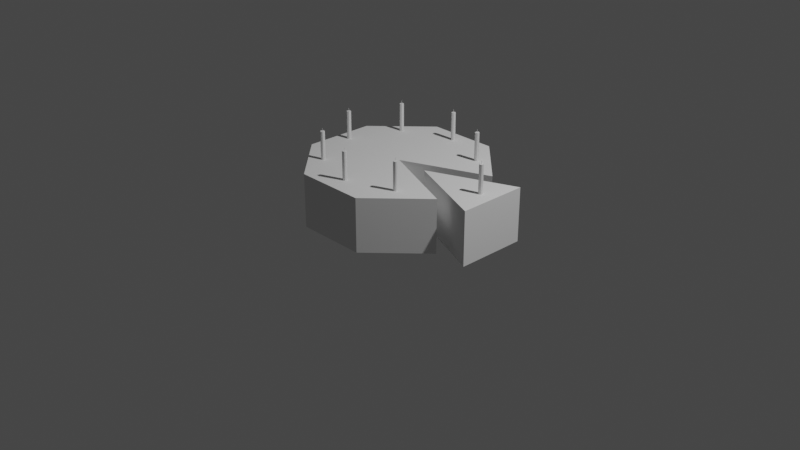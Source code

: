 # Source: Birthday_Cake.blend  (saved by Blender 2.81.16; exported with 4.5.12 LTS)
import bpy
from mathutils import Matrix  # noqa: F401  (used for matrix-valued properties, if any)

bpy.ops.wm.read_factory_settings(use_empty=True)
scene = bpy.context.scene
scene.name = 'Scene'

# ---- collections
col_collection = bpy.data.collections.new('Collection'); scene.collection.children.link(col_collection)
col_cake_full = bpy.data.collections.new('Cake full'); col_collection.children.link(col_cake_full)
col_candles = bpy.data.collections.new('Candles'); col_cake_full.children.link(col_candles)

# ---- world
world_world = bpy.data.worlds.new('World'); scene.world = world_world
world_world.use_nodes = True; world_world.node_tree.nodes.clear()
_N = world_world.node_tree.nodes; _L = world_world.node_tree.links
n0 = _N.new('ShaderNodeOutputWorld'); n0.name = 'World Output'; n0.location = (300, 300)
n1 = _N.new('ShaderNodeBackground'); n1.name = 'Background'; n1.location = (10, 300)
n1.inputs[0].default_value = (0.05088, 0.05088, 0.05088, 1.0)
_L.new(n1.outputs[0], n0.inputs[0])
n0.is_active_output = True
world_world.color = (0.05088, 0.05088, 0.05088)
world_world.use_sun_shadow = False
world_world.sun_shadow_jitter_overblur = 0.0

# ---- cameras
cam_camera = bpy.data.cameras.new('Camera')
cam_camera.clip_end = 100.0
cam_camera.ortho_scale = 7.314

# ---- lights
light_light = bpy.data.lights.new('Light', 'POINT')
light_light.transmission_factor = 0.0
light_light.energy = 1000.0
light_light.shadow_soft_size = 0.1
light_light.shadow_maximum_resolution = 0.006
light_light.use_absolute_resolution = True

# ---- meshes
me_cylinder_001 = bpy.data.meshes.new('Cylinder.001')
me_cylinder_001.from_pydata([(1.254, 0.3738, 0.08226), (1.254, 0.3738, 0.6478), (1.254, -0.3732, 0.08226), (1.254, -0.3732, 0.6478), (0.3519, 2.757e-07, 0.6462), (0.3519, 2.906e-07, 0.08312)], [], [(0, 1, 3, 2), (3, 1, 4), (0, 2, 5), (1, 0, 5, 4), (2, 3, 4, 5)])
_uv = me_cylinder_001.uv_layers.new(name='UVMap')
_uv.uv.foreach_set('vector', [0.3747, 0.3172, 0.5585, 0.4402, 0.396, 0.683, 0.2122, 0.56, 0.396, 0.683, 0.5585, 0.4402, 0.7703, 0.7578, 0.3747, 0.3172, 0.2122, 0.56, 0.000321, 0.2424, 0.5585, 0.4402, 0.3747, 0.3172, 0.5873, 8.776e-05, 0.7703, 0.1226, 0.2122, 0.56, 0.396, 0.683, 0.1831, 0.9999, 8.776e-05, 0.8774])
me_cylinder_001.use_remesh_fix_poles = True
me_cylinder_001.use_remesh_preserve_attributes = False
me_cylinder_001.use_mirror_vertex_groups = False
me_cylinder_001.update()
me_cylinder = bpy.data.meshes.new('Cylinder')
me_cylinder.from_pydata([(0.3732, 0.9019, 0.08226), (0.3732, 0.9019, 0.6478), (0.9017, 0.3738, 0.08226), (0.9017, 0.3738, 0.6478), (0.9019, -0.3732, 0.08226), (0.9019, -0.3732, 0.6478), (0.3738, -0.9017, 0.08226), (0.3738, -0.9017, 0.6478), (-0.3732, -0.9019, 0.08226), (-0.3732, -0.9019, 0.6478), (-0.9017, -0.3738, 0.08226), (-0.9017, -0.3738, 0.6478), (-0.9019, 0.3733, 0.08226), (-0.9019, 0.3733, 0.6478), (-0.3738, 0.9017, 0.08226), (-0.3738, 0.9017, 0.6478), (1.304e-07, 2.757e-07, 0.6462), (1.006e-07, 2.906e-07, 0.08312)], [], [(0, 1, 3, 2), (4, 5, 7, 6), (6, 7, 9, 8), (8, 9, 11, 10), (10, 11, 13, 12), (12, 13, 15, 14), (14, 15, 1, 0), (3, 1, 16), (1, 15, 16), (9, 7, 16), (15, 13, 16), (11, 9, 16), (13, 11, 16), (7, 5, 16), (14, 0, 17), (4, 6, 17), (10, 12, 17), (12, 14, 17), (0, 2, 17), (6, 8, 17), (8, 10, 17), (17, 2, 3, 16), (4, 17, 16, 5)])
_uv = me_cylinder.uv_layers.new(name='UVMap')
_uv.uv.foreach_set('vector', [0.8062, 0.234, 0.8062, 0.3073, 0.7093, 0.3073, 0.7093, 0.234, 0.4561, 0.234, 0.4561, 0.3073, 0.3592, 0.3073, 0.3592, 0.234, 0.3592, 0.234, 0.3592, 0.3073, 0.2623, 0.3073, 0.2623, 0.234, 0.2623, 0.234, 0.2623, 0.3073, 0.1655, 0.3073, 0.1655, 0.234, 0.1655, 0.234, 0.1655, 0.3073, 0.06858, 0.3073, 0.06858, 0.234, 0.9999, 0.234, 0.9999, 0.3073, 0.903, 0.3073, 0.903, 0.234, 0.903, 0.234, 0.903, 0.3073, 0.8062, 0.3073, 0.8062, 0.234, 0.06858, 0.5412, 7.362e-05, 0.4727, 0.117, 0.4243, 7.362e-05, 0.4727, 7.379e-05, 0.3758, 0.117, 0.4243, 0.234, 0.3758, 0.234, 0.4727, 0.117, 0.4243, 7.379e-05, 0.3758, 0.06858, 0.3073, 0.117, 0.4243, 0.1655, 0.3073, 0.234, 0.3758, 0.117, 0.4243, 0.06858, 0.3073, 0.1655, 0.3073, 0.117, 0.4243, 0.234, 0.4727, 0.1655, 0.5412, 0.117, 0.4243, 7.372e-05, 0.1655, 7.356e-05, 0.06858, 0.117, 0.117, 0.1655, 7.356e-05, 0.234, 0.06858, 0.117, 0.117, 0.1655, 0.234, 0.06858, 0.234, 0.117, 0.117, 0.06858, 0.234, 7.372e-05, 0.1655, 0.117, 0.117, 7.356e-05, 0.06858, 0.06858, 7.374e-05, 0.117, 0.117, 0.234, 0.06858, 0.234, 0.1655, 0.117, 0.117, 0.234, 0.1655, 0.1655, 0.234, 0.117, 0.117, 0.5827, 0.2341, 0.7093, 0.234, 0.7093, 0.3073, 0.5827, 0.3071, 0.4561, 0.234, 0.5827, 0.2341, 0.5827, 0.3071, 0.4561, 0.3073])
me_cylinder.use_remesh_fix_poles = True
me_cylinder.use_remesh_preserve_attributes = False
me_cylinder.use_mirror_vertex_groups = False
me_cylinder.update()
me_cylinder_002 = bpy.data.meshes.new('Cylinder.002')
me_cylinder_002.from_pydata([(-0.09567, 0.9714, -1.0), (-0.09567, 0.9714, 12.85), (0.6192, 0.7545, -1.0), (0.6192, 0.7545, 12.85), (0.9714, 0.09567, -1.0), (0.9714, 0.09567, 12.85), (0.7545, -0.6192, -1.0), (0.7545, -0.6192, 12.85), (0.09567, -0.9714, -1.0), (0.09567, -0.9714, 12.85), (-0.6192, -0.7545, -1.0), (-0.6192, -0.7545, 12.85), (-0.9714, -0.09567, -1.0), (-0.9714, -0.09567, 12.85), (-0.7545, 0.6192, -1.0), (-0.7545, 0.6192, 12.85), (-0.0002613, -0.000865, -1.0), (-0.09567, 0.9714, 5.925), (0.6192, 0.7545, 5.925), (0.9714, 0.09567, 5.925), (0.7545, -0.6192, 5.925), (0.09567, -0.9714, 5.925), (-0.6192, -0.7545, 5.925), (-0.9714, -0.09567, 5.925), (-0.7545, 0.6192, 5.925), (-0.01929, -0.06401, 12.85), (-0.0648, 0.01932, 12.85), (0.019, 0.06462, 12.85), (0.06493, -0.01954, 12.85), (-0.06483, 0.01923, 14.36), (-0.01932, -0.0641, 14.36), (0.01897, 0.06454, 14.36), (0.0649, -0.01962, 14.36)], [], [(17, 1, 3, 18), (18, 3, 5, 19), (19, 5, 7, 20), (20, 7, 9, 21), (21, 9, 11, 22), (22, 11, 13, 23), (23, 13, 15, 24), (24, 15, 1, 17), (8, 10, 16), (0, 2, 16), (14, 0, 16), (10, 12, 16), (12, 14, 16), (6, 8, 16), (2, 4, 16), (4, 6, 16), (14, 24, 17, 0), (12, 23, 24, 14), (10, 22, 23, 12), (8, 21, 22, 10), (6, 20, 21, 8), (4, 19, 20, 6), (2, 18, 19, 4), (0, 17, 18, 2), (13, 11, 25, 26), (5, 3, 27, 28), (1, 15, 26, 27), (9, 7, 28, 25), (3, 1, 27), (7, 5, 28), (11, 9, 25), (15, 13, 26), (26, 25, 30, 29), (25, 28, 32, 30), (28, 27, 31, 32), (27, 26, 29, 31), (31, 29, 30, 32)])
_uv = me_cylinder_002.uv_layers.new(name='UVMap')
_uv.uv.foreach_set('vector', [0.5, 0.4315, 9.744e-05, 0.4315, 9.751e-05, 0.3776, 0.5, 0.3776, 0.5, 0.3776, 9.751e-05, 0.3776, 9.737e-05, 0.3237, 0.5, 0.3237, 0.5, 0.3237, 9.737e-05, 0.3237, 9.737e-05, 0.2697, 0.5, 0.2697, 0.5, 0.2697, 9.737e-05, 0.2697, 9.751e-05, 0.2158, 0.5, 0.2158, 0.5, 0.2158, 9.751e-05, 0.2158, 9.751e-05, 0.1619, 0.5, 0.1619, 0.5, 0.1619, 9.751e-05, 0.1619, 9.764e-05, 0.1079, 0.5, 0.108, 0.5, 0.108, 9.764e-05, 0.1079, 9.778e-05, 0.05402, 0.5, 0.05402, 0.5, 0.05402, 9.778e-05, 0.05402, 9.785e-05, 9.737e-05, 0.5, 9.857e-05, 0.1305, 0.5238, 0.1305, 0.4698, 0.1955, 0.4968, 0.2607, 0.4698, 0.2607, 0.5238, 0.1955, 0.4968, 0.2225, 0.4317, 0.2607, 0.4698, 0.1955, 0.4968, 0.1305, 0.4698, 0.1686, 0.4317, 0.1955, 0.4968, 0.1686, 0.4317, 0.2225, 0.4317, 0.1955, 0.4968, 0.1686, 0.5619, 0.1305, 0.5238, 0.1955, 0.4968, 0.2607, 0.5238, 0.2225, 0.5619, 0.1955, 0.4968, 0.2225, 0.5619, 0.1686, 0.5619, 0.1955, 0.4968, 0.9999, 0.05403, 0.5, 0.05402, 0.5, 9.857e-05, 0.9999, 9.945e-05, 0.9999, 0.108, 0.5, 0.108, 0.5, 0.05402, 0.9999, 0.05403, 0.9999, 0.1619, 0.5, 0.1619, 0.5, 0.108, 0.9999, 0.108, 0.9999, 0.2158, 0.5, 0.2158, 0.5, 0.1619, 0.9999, 0.1619, 0.9999, 0.2697, 0.5, 0.2697, 0.5, 0.2158, 0.9999, 0.2158, 0.9999, 0.3237, 0.5, 0.3237, 0.5, 0.2697, 0.9999, 0.2697, 0.9999, 0.3776, 0.5, 0.3776, 0.5, 0.3237, 0.9999, 0.3237, 0.9999, 0.4315, 0.5, 0.4315, 0.5, 0.3776, 0.9999, 0.3776, 0.03823, 0.5619, 9.746e-05, 0.5238, 0.06037, 0.4968, 0.06517, 0.5017, 0.09215, 0.4317, 0.1303, 0.4698, 0.07005, 0.4968, 0.0652, 0.4919, 0.1303, 0.5238, 0.09215, 0.5619, 0.06517, 0.5017, 0.07005, 0.4968, 9.737e-05, 0.4698, 0.03823, 0.4317, 0.0652, 0.4919, 0.06037, 0.4968, 0.1303, 0.4698, 0.1303, 0.5238, 0.07005, 0.4968, 0.03823, 0.4317, 0.09215, 0.4317, 0.0652, 0.4919, 9.746e-05, 0.5238, 9.737e-05, 0.4698, 0.06037, 0.4968, 0.09215, 0.5619, 0.03823, 0.5619, 0.06517, 0.5017, 0.2678, 0.4317, 0.2746, 0.4317, 0.2746, 0.5408, 0.2677, 0.5409, 0.2746, 0.4317, 0.2815, 0.4317, 0.2815, 0.5409, 0.2746, 0.5408, 0.2815, 0.4317, 0.2884, 0.4317, 0.2884, 0.5409, 0.2815, 0.5409, 0.2609, 0.4317, 0.2678, 0.4317, 0.2677, 0.5409, 0.2609, 0.5409, 0.2884, 0.5409, 0.2884, 0.5478, 0.2816, 0.5478, 0.2815, 0.5409])
me_cylinder_002.use_remesh_fix_poles = True
me_cylinder_002.use_remesh_preserve_attributes = False
me_cylinder_002.use_mirror_vertex_groups = False
me_cylinder_002.update()
me_cylinder_003 = bpy.data.meshes.new('Cylinder.003')
me_cylinder_003.from_pydata([(-0.09567, 0.9714, -1.0), (-0.09567, 0.9714, 12.85), (0.6192, 0.7545, -1.0), (0.6192, 0.7545, 12.85), (0.9714, 0.09567, -1.0), (0.9714, 0.09567, 12.85), (0.7545, -0.6192, -1.0), (0.7545, -0.6192, 12.85), (0.09567, -0.9714, -1.0), (0.09567, -0.9714, 12.85), (-0.6192, -0.7545, -1.0), (-0.6192, -0.7545, 12.85), (-0.9714, -0.09567, -1.0), (-0.9714, -0.09567, 12.85), (-0.7545, 0.6192, -1.0), (-0.7545, 0.6192, 12.85), (-0.0002613, -0.000865, -1.0), (-0.09567, 0.9714, 5.925), (0.6192, 0.7545, 5.925), (0.9714, 0.09567, 5.925), (0.7545, -0.6192, 5.925), (0.09567, -0.9714, 5.925), (-0.6192, -0.7545, 5.925), (-0.9714, -0.09567, 5.925), (-0.7545, 0.6192, 5.925), (-0.01929, -0.06401, 12.85), (-0.0648, 0.01932, 12.85), (0.019, 0.06462, 12.85), (0.06493, -0.01954, 12.85), (-0.06483, 0.01923, 14.36), (-0.01932, -0.0641, 14.36), (0.01897, 0.06454, 14.36), (0.0649, -0.01962, 14.36)], [], [(17, 1, 3, 18), (18, 3, 5, 19), (19, 5, 7, 20), (20, 7, 9, 21), (21, 9, 11, 22), (22, 11, 13, 23), (23, 13, 15, 24), (24, 15, 1, 17), (8, 10, 16), (0, 2, 16), (14, 0, 16), (10, 12, 16), (12, 14, 16), (6, 8, 16), (2, 4, 16), (4, 6, 16), (14, 24, 17, 0), (12, 23, 24, 14), (10, 22, 23, 12), (8, 21, 22, 10), (6, 20, 21, 8), (4, 19, 20, 6), (2, 18, 19, 4), (0, 17, 18, 2), (13, 11, 25, 26), (5, 3, 27, 28), (1, 15, 26, 27), (9, 7, 28, 25), (3, 1, 27), (7, 5, 28), (11, 9, 25), (15, 13, 26), (26, 25, 30, 29), (25, 28, 32, 30), (28, 27, 31, 32), (27, 26, 29, 31), (31, 29, 30, 32)])
_uv = me_cylinder_003.uv_layers.new(name='UVMap')
_uv.uv.foreach_set('vector', [0.5, 0.4315, 9.744e-05, 0.4315, 9.751e-05, 0.3776, 0.5, 0.3776, 0.5, 0.3776, 9.751e-05, 0.3776, 9.737e-05, 0.3237, 0.5, 0.3237, 0.5, 0.3237, 9.737e-05, 0.3237, 9.737e-05, 0.2697, 0.5, 0.2697, 0.5, 0.2697, 9.737e-05, 0.2697, 9.751e-05, 0.2158, 0.5, 0.2158, 0.5, 0.2158, 9.751e-05, 0.2158, 9.751e-05, 0.1619, 0.5, 0.1619, 0.5, 0.1619, 9.751e-05, 0.1619, 9.764e-05, 0.1079, 0.5, 0.108, 0.5, 0.108, 9.764e-05, 0.1079, 9.778e-05, 0.05402, 0.5, 0.05402, 0.5, 0.05402, 9.778e-05, 0.05402, 9.785e-05, 9.737e-05, 0.5, 9.857e-05, 0.1305, 0.5238, 0.1305, 0.4698, 0.1955, 0.4968, 0.2607, 0.4698, 0.2607, 0.5238, 0.1955, 0.4968, 0.2225, 0.4317, 0.2607, 0.4698, 0.1955, 0.4968, 0.1305, 0.4698, 0.1686, 0.4317, 0.1955, 0.4968, 0.1686, 0.4317, 0.2225, 0.4317, 0.1955, 0.4968, 0.1686, 0.5619, 0.1305, 0.5238, 0.1955, 0.4968, 0.2607, 0.5238, 0.2225, 0.5619, 0.1955, 0.4968, 0.2225, 0.5619, 0.1686, 0.5619, 0.1955, 0.4968, 0.9999, 0.05403, 0.5, 0.05402, 0.5, 9.857e-05, 0.9999, 9.945e-05, 0.9999, 0.108, 0.5, 0.108, 0.5, 0.05402, 0.9999, 0.05403, 0.9999, 0.1619, 0.5, 0.1619, 0.5, 0.108, 0.9999, 0.108, 0.9999, 0.2158, 0.5, 0.2158, 0.5, 0.1619, 0.9999, 0.1619, 0.9999, 0.2697, 0.5, 0.2697, 0.5, 0.2158, 0.9999, 0.2158, 0.9999, 0.3237, 0.5, 0.3237, 0.5, 0.2697, 0.9999, 0.2697, 0.9999, 0.3776, 0.5, 0.3776, 0.5, 0.3237, 0.9999, 0.3237, 0.9999, 0.4315, 0.5, 0.4315, 0.5, 0.3776, 0.9999, 0.3776, 0.03823, 0.5619, 9.746e-05, 0.5238, 0.06037, 0.4968, 0.06517, 0.5017, 0.09215, 0.4317, 0.1303, 0.4698, 0.07005, 0.4968, 0.0652, 0.4919, 0.1303, 0.5238, 0.09215, 0.5619, 0.06517, 0.5017, 0.07005, 0.4968, 9.737e-05, 0.4698, 0.03823, 0.4317, 0.0652, 0.4919, 0.06037, 0.4968, 0.1303, 0.4698, 0.1303, 0.5238, 0.07005, 0.4968, 0.03823, 0.4317, 0.09215, 0.4317, 0.0652, 0.4919, 9.746e-05, 0.5238, 9.737e-05, 0.4698, 0.06037, 0.4968, 0.09215, 0.5619, 0.03823, 0.5619, 0.06517, 0.5017, 0.2678, 0.4317, 0.2746, 0.4317, 0.2746, 0.5408, 0.2677, 0.5409, 0.2746, 0.4317, 0.2815, 0.4317, 0.2815, 0.5409, 0.2746, 0.5408, 0.2815, 0.4317, 0.2884, 0.4317, 0.2884, 0.5409, 0.2815, 0.5409, 0.2609, 0.4317, 0.2678, 0.4317, 0.2677, 0.5409, 0.2609, 0.5409, 0.2884, 0.5409, 0.2884, 0.5478, 0.2816, 0.5478, 0.2815, 0.5409])
me_cylinder_003.use_remesh_fix_poles = True
me_cylinder_003.use_remesh_preserve_attributes = False
me_cylinder_003.use_mirror_vertex_groups = False
me_cylinder_003.update()
me_cylinder_004 = bpy.data.meshes.new('Cylinder.004')
me_cylinder_004.from_pydata([(-0.09567, 0.9714, -1.0), (-0.09567, 0.9714, 12.85), (0.6192, 0.7545, -1.0), (0.6192, 0.7545, 12.85), (0.9714, 0.09567, -1.0), (0.9714, 0.09567, 12.85), (0.7545, -0.6192, -1.0), (0.7545, -0.6192, 12.85), (0.09567, -0.9714, -1.0), (0.09567, -0.9714, 12.85), (-0.6192, -0.7545, -1.0), (-0.6192, -0.7545, 12.85), (-0.9714, -0.09567, -1.0), (-0.9714, -0.09567, 12.85), (-0.7545, 0.6192, -1.0), (-0.7545, 0.6192, 12.85), (-0.0002613, -0.000865, -1.0), (-0.09567, 0.9714, 5.925), (0.6192, 0.7545, 5.925), (0.9714, 0.09567, 5.925), (0.7545, -0.6192, 5.925), (0.09567, -0.9714, 5.925), (-0.6192, -0.7545, 5.925), (-0.9714, -0.09567, 5.925), (-0.7545, 0.6192, 5.925), (-0.01929, -0.06401, 12.85), (-0.0648, 0.01932, 12.85), (0.019, 0.06462, 12.85), (0.06493, -0.01954, 12.85), (-0.06483, 0.01923, 14.36), (-0.01932, -0.0641, 14.36), (0.01897, 0.06454, 14.36), (0.0649, -0.01962, 14.36)], [], [(17, 1, 3, 18), (18, 3, 5, 19), (19, 5, 7, 20), (20, 7, 9, 21), (21, 9, 11, 22), (22, 11, 13, 23), (23, 13, 15, 24), (24, 15, 1, 17), (8, 10, 16), (0, 2, 16), (14, 0, 16), (10, 12, 16), (12, 14, 16), (6, 8, 16), (2, 4, 16), (4, 6, 16), (14, 24, 17, 0), (12, 23, 24, 14), (10, 22, 23, 12), (8, 21, 22, 10), (6, 20, 21, 8), (4, 19, 20, 6), (2, 18, 19, 4), (0, 17, 18, 2), (13, 11, 25, 26), (5, 3, 27, 28), (1, 15, 26, 27), (9, 7, 28, 25), (3, 1, 27), (7, 5, 28), (11, 9, 25), (15, 13, 26), (26, 25, 30, 29), (25, 28, 32, 30), (28, 27, 31, 32), (27, 26, 29, 31), (31, 29, 30, 32)])
_uv = me_cylinder_004.uv_layers.new(name='UVMap')
_uv.uv.foreach_set('vector', [0.5, 0.4315, 9.744e-05, 0.4315, 9.751e-05, 0.3776, 0.5, 0.3776, 0.5, 0.3776, 9.751e-05, 0.3776, 9.737e-05, 0.3237, 0.5, 0.3237, 0.5, 0.3237, 9.737e-05, 0.3237, 9.737e-05, 0.2697, 0.5, 0.2697, 0.5, 0.2697, 9.737e-05, 0.2697, 9.751e-05, 0.2158, 0.5, 0.2158, 0.5, 0.2158, 9.751e-05, 0.2158, 9.751e-05, 0.1619, 0.5, 0.1619, 0.5, 0.1619, 9.751e-05, 0.1619, 9.764e-05, 0.1079, 0.5, 0.108, 0.5, 0.108, 9.764e-05, 0.1079, 9.778e-05, 0.05402, 0.5, 0.05402, 0.5, 0.05402, 9.778e-05, 0.05402, 9.785e-05, 9.737e-05, 0.5, 9.857e-05, 0.1305, 0.5238, 0.1305, 0.4698, 0.1955, 0.4968, 0.2607, 0.4698, 0.2607, 0.5238, 0.1955, 0.4968, 0.2225, 0.4317, 0.2607, 0.4698, 0.1955, 0.4968, 0.1305, 0.4698, 0.1686, 0.4317, 0.1955, 0.4968, 0.1686, 0.4317, 0.2225, 0.4317, 0.1955, 0.4968, 0.1686, 0.5619, 0.1305, 0.5238, 0.1955, 0.4968, 0.2607, 0.5238, 0.2225, 0.5619, 0.1955, 0.4968, 0.2225, 0.5619, 0.1686, 0.5619, 0.1955, 0.4968, 0.9999, 0.05403, 0.5, 0.05402, 0.5, 9.857e-05, 0.9999, 9.945e-05, 0.9999, 0.108, 0.5, 0.108, 0.5, 0.05402, 0.9999, 0.05403, 0.9999, 0.1619, 0.5, 0.1619, 0.5, 0.108, 0.9999, 0.108, 0.9999, 0.2158, 0.5, 0.2158, 0.5, 0.1619, 0.9999, 0.1619, 0.9999, 0.2697, 0.5, 0.2697, 0.5, 0.2158, 0.9999, 0.2158, 0.9999, 0.3237, 0.5, 0.3237, 0.5, 0.2697, 0.9999, 0.2697, 0.9999, 0.3776, 0.5, 0.3776, 0.5, 0.3237, 0.9999, 0.3237, 0.9999, 0.4315, 0.5, 0.4315, 0.5, 0.3776, 0.9999, 0.3776, 0.03823, 0.5619, 9.746e-05, 0.5238, 0.06037, 0.4968, 0.06517, 0.5017, 0.09215, 0.4317, 0.1303, 0.4698, 0.07005, 0.4968, 0.0652, 0.4919, 0.1303, 0.5238, 0.09215, 0.5619, 0.06517, 0.5017, 0.07005, 0.4968, 9.737e-05, 0.4698, 0.03823, 0.4317, 0.0652, 0.4919, 0.06037, 0.4968, 0.1303, 0.4698, 0.1303, 0.5238, 0.07005, 0.4968, 0.03823, 0.4317, 0.09215, 0.4317, 0.0652, 0.4919, 9.746e-05, 0.5238, 9.737e-05, 0.4698, 0.06037, 0.4968, 0.09215, 0.5619, 0.03823, 0.5619, 0.06517, 0.5017, 0.2678, 0.4317, 0.2746, 0.4317, 0.2746, 0.5408, 0.2677, 0.5409, 0.2746, 0.4317, 0.2815, 0.4317, 0.2815, 0.5409, 0.2746, 0.5408, 0.2815, 0.4317, 0.2884, 0.4317, 0.2884, 0.5409, 0.2815, 0.5409, 0.2609, 0.4317, 0.2678, 0.4317, 0.2677, 0.5409, 0.2609, 0.5409, 0.2884, 0.5409, 0.2884, 0.5478, 0.2816, 0.5478, 0.2815, 0.5409])
me_cylinder_004.use_remesh_fix_poles = True
me_cylinder_004.use_remesh_preserve_attributes = False
me_cylinder_004.use_mirror_vertex_groups = False
me_cylinder_004.update()
me_cylinder_005 = bpy.data.meshes.new('Cylinder.005')
me_cylinder_005.from_pydata([(-0.09567, 0.9714, -1.0), (-0.09567, 0.9714, 12.85), (0.6192, 0.7545, -1.0), (0.6192, 0.7545, 12.85), (0.9714, 0.09567, -1.0), (0.9714, 0.09567, 12.85), (0.7545, -0.6192, -1.0), (0.7545, -0.6192, 12.85), (0.09567, -0.9714, -1.0), (0.09567, -0.9714, 12.85), (-0.6192, -0.7545, -1.0), (-0.6192, -0.7545, 12.85), (-0.9714, -0.09567, -1.0), (-0.9714, -0.09567, 12.85), (-0.7545, 0.6192, -1.0), (-0.7545, 0.6192, 12.85), (-0.0002613, -0.000865, -1.0), (-0.09567, 0.9714, 5.925), (0.6192, 0.7545, 5.925), (0.9714, 0.09567, 5.925), (0.7545, -0.6192, 5.925), (0.09567, -0.9714, 5.925), (-0.6192, -0.7545, 5.925), (-0.9714, -0.09567, 5.925), (-0.7545, 0.6192, 5.925), (-0.01929, -0.06401, 12.85), (-0.0648, 0.01932, 12.85), (0.019, 0.06462, 12.85), (0.06493, -0.01954, 12.85), (-0.06483, 0.01923, 14.36), (-0.01932, -0.0641, 14.36), (0.01897, 0.06454, 14.36), (0.0649, -0.01962, 14.36)], [], [(17, 1, 3, 18), (18, 3, 5, 19), (19, 5, 7, 20), (20, 7, 9, 21), (21, 9, 11, 22), (22, 11, 13, 23), (23, 13, 15, 24), (24, 15, 1, 17), (8, 10, 16), (0, 2, 16), (14, 0, 16), (10, 12, 16), (12, 14, 16), (6, 8, 16), (2, 4, 16), (4, 6, 16), (14, 24, 17, 0), (12, 23, 24, 14), (10, 22, 23, 12), (8, 21, 22, 10), (6, 20, 21, 8), (4, 19, 20, 6), (2, 18, 19, 4), (0, 17, 18, 2), (13, 11, 25, 26), (5, 3, 27, 28), (1, 15, 26, 27), (9, 7, 28, 25), (3, 1, 27), (7, 5, 28), (11, 9, 25), (15, 13, 26), (26, 25, 30, 29), (25, 28, 32, 30), (28, 27, 31, 32), (27, 26, 29, 31), (31, 29, 30, 32)])
_uv = me_cylinder_005.uv_layers.new(name='UVMap')
_uv.uv.foreach_set('vector', [0.5, 0.4315, 9.744e-05, 0.4315, 9.751e-05, 0.3776, 0.5, 0.3776, 0.5, 0.3776, 9.751e-05, 0.3776, 9.737e-05, 0.3237, 0.5, 0.3237, 0.5, 0.3237, 9.737e-05, 0.3237, 9.737e-05, 0.2697, 0.5, 0.2697, 0.5, 0.2697, 9.737e-05, 0.2697, 9.751e-05, 0.2158, 0.5, 0.2158, 0.5, 0.2158, 9.751e-05, 0.2158, 9.751e-05, 0.1619, 0.5, 0.1619, 0.5, 0.1619, 9.751e-05, 0.1619, 9.764e-05, 0.1079, 0.5, 0.108, 0.5, 0.108, 9.764e-05, 0.1079, 9.778e-05, 0.05402, 0.5, 0.05402, 0.5, 0.05402, 9.778e-05, 0.05402, 9.785e-05, 9.737e-05, 0.5, 9.857e-05, 0.1305, 0.5238, 0.1305, 0.4698, 0.1955, 0.4968, 0.2607, 0.4698, 0.2607, 0.5238, 0.1955, 0.4968, 0.2225, 0.4317, 0.2607, 0.4698, 0.1955, 0.4968, 0.1305, 0.4698, 0.1686, 0.4317, 0.1955, 0.4968, 0.1686, 0.4317, 0.2225, 0.4317, 0.1955, 0.4968, 0.1686, 0.5619, 0.1305, 0.5238, 0.1955, 0.4968, 0.2607, 0.5238, 0.2225, 0.5619, 0.1955, 0.4968, 0.2225, 0.5619, 0.1686, 0.5619, 0.1955, 0.4968, 0.9999, 0.05403, 0.5, 0.05402, 0.5, 9.857e-05, 0.9999, 9.945e-05, 0.9999, 0.108, 0.5, 0.108, 0.5, 0.05402, 0.9999, 0.05403, 0.9999, 0.1619, 0.5, 0.1619, 0.5, 0.108, 0.9999, 0.108, 0.9999, 0.2158, 0.5, 0.2158, 0.5, 0.1619, 0.9999, 0.1619, 0.9999, 0.2697, 0.5, 0.2697, 0.5, 0.2158, 0.9999, 0.2158, 0.9999, 0.3237, 0.5, 0.3237, 0.5, 0.2697, 0.9999, 0.2697, 0.9999, 0.3776, 0.5, 0.3776, 0.5, 0.3237, 0.9999, 0.3237, 0.9999, 0.4315, 0.5, 0.4315, 0.5, 0.3776, 0.9999, 0.3776, 0.03823, 0.5619, 9.746e-05, 0.5238, 0.06037, 0.4968, 0.06517, 0.5017, 0.09215, 0.4317, 0.1303, 0.4698, 0.07005, 0.4968, 0.0652, 0.4919, 0.1303, 0.5238, 0.09215, 0.5619, 0.06517, 0.5017, 0.07005, 0.4968, 9.737e-05, 0.4698, 0.03823, 0.4317, 0.0652, 0.4919, 0.06037, 0.4968, 0.1303, 0.4698, 0.1303, 0.5238, 0.07005, 0.4968, 0.03823, 0.4317, 0.09215, 0.4317, 0.0652, 0.4919, 9.746e-05, 0.5238, 9.737e-05, 0.4698, 0.06037, 0.4968, 0.09215, 0.5619, 0.03823, 0.5619, 0.06517, 0.5017, 0.2678, 0.4317, 0.2746, 0.4317, 0.2746, 0.5408, 0.2677, 0.5409, 0.2746, 0.4317, 0.2815, 0.4317, 0.2815, 0.5409, 0.2746, 0.5408, 0.2815, 0.4317, 0.2884, 0.4317, 0.2884, 0.5409, 0.2815, 0.5409, 0.2609, 0.4317, 0.2678, 0.4317, 0.2677, 0.5409, 0.2609, 0.5409, 0.2884, 0.5409, 0.2884, 0.5478, 0.2816, 0.5478, 0.2815, 0.5409])
me_cylinder_005.use_remesh_fix_poles = True
me_cylinder_005.use_remesh_preserve_attributes = False
me_cylinder_005.use_mirror_vertex_groups = False
me_cylinder_005.update()
me_cylinder_006 = bpy.data.meshes.new('Cylinder.006')
me_cylinder_006.from_pydata([(-0.09567, 0.9714, -1.0), (-0.09567, 0.9714, 12.85), (0.6192, 0.7545, -1.0), (0.6192, 0.7545, 12.85), (0.9714, 0.09567, -1.0), (0.9714, 0.09567, 12.85), (0.7545, -0.6192, -1.0), (0.7545, -0.6192, 12.85), (0.09567, -0.9714, -1.0), (0.09567, -0.9714, 12.85), (-0.6192, -0.7545, -1.0), (-0.6192, -0.7545, 12.85), (-0.9714, -0.09567, -1.0), (-0.9714, -0.09567, 12.85), (-0.7545, 0.6192, -1.0), (-0.7545, 0.6192, 12.85), (-0.0002613, -0.000865, -1.0), (-0.09567, 0.9714, 5.925), (0.6192, 0.7545, 5.925), (0.9714, 0.09567, 5.925), (0.7545, -0.6192, 5.925), (0.09567, -0.9714, 5.925), (-0.6192, -0.7545, 5.925), (-0.9714, -0.09567, 5.925), (-0.7545, 0.6192, 5.925), (-0.01929, -0.06401, 12.85), (-0.0648, 0.01932, 12.85), (0.019, 0.06462, 12.85), (0.06493, -0.01954, 12.85), (-0.06483, 0.01923, 14.36), (-0.01932, -0.0641, 14.36), (0.01897, 0.06454, 14.36), (0.0649, -0.01962, 14.36)], [], [(17, 1, 3, 18), (18, 3, 5, 19), (19, 5, 7, 20), (20, 7, 9, 21), (21, 9, 11, 22), (22, 11, 13, 23), (23, 13, 15, 24), (24, 15, 1, 17), (8, 10, 16), (0, 2, 16), (14, 0, 16), (10, 12, 16), (12, 14, 16), (6, 8, 16), (2, 4, 16), (4, 6, 16), (14, 24, 17, 0), (12, 23, 24, 14), (10, 22, 23, 12), (8, 21, 22, 10), (6, 20, 21, 8), (4, 19, 20, 6), (2, 18, 19, 4), (0, 17, 18, 2), (13, 11, 25, 26), (5, 3, 27, 28), (1, 15, 26, 27), (9, 7, 28, 25), (3, 1, 27), (7, 5, 28), (11, 9, 25), (15, 13, 26), (26, 25, 30, 29), (25, 28, 32, 30), (28, 27, 31, 32), (27, 26, 29, 31), (31, 29, 30, 32)])
_uv = me_cylinder_006.uv_layers.new(name='UVMap')
_uv.uv.foreach_set('vector', [0.5, 0.4315, 9.744e-05, 0.4315, 9.751e-05, 0.3776, 0.5, 0.3776, 0.5, 0.3776, 9.751e-05, 0.3776, 9.737e-05, 0.3237, 0.5, 0.3237, 0.5, 0.3237, 9.737e-05, 0.3237, 9.737e-05, 0.2697, 0.5, 0.2697, 0.5, 0.2697, 9.737e-05, 0.2697, 9.751e-05, 0.2158, 0.5, 0.2158, 0.5, 0.2158, 9.751e-05, 0.2158, 9.751e-05, 0.1619, 0.5, 0.1619, 0.5, 0.1619, 9.751e-05, 0.1619, 9.764e-05, 0.1079, 0.5, 0.108, 0.5, 0.108, 9.764e-05, 0.1079, 9.778e-05, 0.05402, 0.5, 0.05402, 0.5, 0.05402, 9.778e-05, 0.05402, 9.785e-05, 9.737e-05, 0.5, 9.857e-05, 0.1305, 0.5238, 0.1305, 0.4698, 0.1955, 0.4968, 0.2607, 0.4698, 0.2607, 0.5238, 0.1955, 0.4968, 0.2225, 0.4317, 0.2607, 0.4698, 0.1955, 0.4968, 0.1305, 0.4698, 0.1686, 0.4317, 0.1955, 0.4968, 0.1686, 0.4317, 0.2225, 0.4317, 0.1955, 0.4968, 0.1686, 0.5619, 0.1305, 0.5238, 0.1955, 0.4968, 0.2607, 0.5238, 0.2225, 0.5619, 0.1955, 0.4968, 0.2225, 0.5619, 0.1686, 0.5619, 0.1955, 0.4968, 0.9999, 0.05403, 0.5, 0.05402, 0.5, 9.857e-05, 0.9999, 9.945e-05, 0.9999, 0.108, 0.5, 0.108, 0.5, 0.05402, 0.9999, 0.05403, 0.9999, 0.1619, 0.5, 0.1619, 0.5, 0.108, 0.9999, 0.108, 0.9999, 0.2158, 0.5, 0.2158, 0.5, 0.1619, 0.9999, 0.1619, 0.9999, 0.2697, 0.5, 0.2697, 0.5, 0.2158, 0.9999, 0.2158, 0.9999, 0.3237, 0.5, 0.3237, 0.5, 0.2697, 0.9999, 0.2697, 0.9999, 0.3776, 0.5, 0.3776, 0.5, 0.3237, 0.9999, 0.3237, 0.9999, 0.4315, 0.5, 0.4315, 0.5, 0.3776, 0.9999, 0.3776, 0.03823, 0.5619, 9.746e-05, 0.5238, 0.06037, 0.4968, 0.06517, 0.5017, 0.09215, 0.4317, 0.1303, 0.4698, 0.07005, 0.4968, 0.0652, 0.4919, 0.1303, 0.5238, 0.09215, 0.5619, 0.06517, 0.5017, 0.07005, 0.4968, 9.737e-05, 0.4698, 0.03823, 0.4317, 0.0652, 0.4919, 0.06037, 0.4968, 0.1303, 0.4698, 0.1303, 0.5238, 0.07005, 0.4968, 0.03823, 0.4317, 0.09215, 0.4317, 0.0652, 0.4919, 9.746e-05, 0.5238, 9.737e-05, 0.4698, 0.06037, 0.4968, 0.09215, 0.5619, 0.03823, 0.5619, 0.06517, 0.5017, 0.2678, 0.4317, 0.2746, 0.4317, 0.2746, 0.5408, 0.2677, 0.5409, 0.2746, 0.4317, 0.2815, 0.4317, 0.2815, 0.5409, 0.2746, 0.5408, 0.2815, 0.4317, 0.2884, 0.4317, 0.2884, 0.5409, 0.2815, 0.5409, 0.2609, 0.4317, 0.2678, 0.4317, 0.2677, 0.5409, 0.2609, 0.5409, 0.2884, 0.5409, 0.2884, 0.5478, 0.2816, 0.5478, 0.2815, 0.5409])
me_cylinder_006.use_remesh_fix_poles = True
me_cylinder_006.use_remesh_preserve_attributes = False
me_cylinder_006.use_mirror_vertex_groups = False
me_cylinder_006.update()
me_cylinder_007 = bpy.data.meshes.new('Cylinder.007')
me_cylinder_007.from_pydata([(-0.09567, 0.9714, -1.0), (-0.09567, 0.9714, 12.85), (0.6192, 0.7545, -1.0), (0.6192, 0.7545, 12.85), (0.9714, 0.09567, -1.0), (0.9714, 0.09567, 12.85), (0.7545, -0.6192, -1.0), (0.7545, -0.6192, 12.85), (0.09567, -0.9714, -1.0), (0.09567, -0.9714, 12.85), (-0.6192, -0.7545, -1.0), (-0.6192, -0.7545, 12.85), (-0.9714, -0.09567, -1.0), (-0.9714, -0.09567, 12.85), (-0.7545, 0.6192, -1.0), (-0.7545, 0.6192, 12.85), (-0.0002613, -0.000865, -1.0), (-0.09567, 0.9714, 5.925), (0.6192, 0.7545, 5.925), (0.9714, 0.09567, 5.925), (0.7545, -0.6192, 5.925), (0.09567, -0.9714, 5.925), (-0.6192, -0.7545, 5.925), (-0.9714, -0.09567, 5.925), (-0.7545, 0.6192, 5.925), (-0.01929, -0.06401, 12.85), (-0.0648, 0.01932, 12.85), (0.019, 0.06462, 12.85), (0.06493, -0.01954, 12.85), (-0.06483, 0.01923, 14.36), (-0.01932, -0.0641, 14.36), (0.01897, 0.06454, 14.36), (0.0649, -0.01962, 14.36)], [], [(17, 1, 3, 18), (18, 3, 5, 19), (19, 5, 7, 20), (20, 7, 9, 21), (21, 9, 11, 22), (22, 11, 13, 23), (23, 13, 15, 24), (24, 15, 1, 17), (8, 10, 16), (0, 2, 16), (14, 0, 16), (10, 12, 16), (12, 14, 16), (6, 8, 16), (2, 4, 16), (4, 6, 16), (14, 24, 17, 0), (12, 23, 24, 14), (10, 22, 23, 12), (8, 21, 22, 10), (6, 20, 21, 8), (4, 19, 20, 6), (2, 18, 19, 4), (0, 17, 18, 2), (13, 11, 25, 26), (5, 3, 27, 28), (1, 15, 26, 27), (9, 7, 28, 25), (3, 1, 27), (7, 5, 28), (11, 9, 25), (15, 13, 26), (26, 25, 30, 29), (25, 28, 32, 30), (28, 27, 31, 32), (27, 26, 29, 31), (31, 29, 30, 32)])
_uv = me_cylinder_007.uv_layers.new(name='UVMap')
_uv.uv.foreach_set('vector', [0.5, 0.4315, 9.744e-05, 0.4315, 9.751e-05, 0.3776, 0.5, 0.3776, 0.5, 0.3776, 9.751e-05, 0.3776, 9.737e-05, 0.3237, 0.5, 0.3237, 0.5, 0.3237, 9.737e-05, 0.3237, 9.737e-05, 0.2697, 0.5, 0.2697, 0.5, 0.2697, 9.737e-05, 0.2697, 9.751e-05, 0.2158, 0.5, 0.2158, 0.5, 0.2158, 9.751e-05, 0.2158, 9.751e-05, 0.1619, 0.5, 0.1619, 0.5, 0.1619, 9.751e-05, 0.1619, 9.764e-05, 0.1079, 0.5, 0.108, 0.5, 0.108, 9.764e-05, 0.1079, 9.778e-05, 0.05402, 0.5, 0.05402, 0.5, 0.05402, 9.778e-05, 0.05402, 9.785e-05, 9.737e-05, 0.5, 9.857e-05, 0.1305, 0.5238, 0.1305, 0.4698, 0.1955, 0.4968, 0.2607, 0.4698, 0.2607, 0.5238, 0.1955, 0.4968, 0.2225, 0.4317, 0.2607, 0.4698, 0.1955, 0.4968, 0.1305, 0.4698, 0.1686, 0.4317, 0.1955, 0.4968, 0.1686, 0.4317, 0.2225, 0.4317, 0.1955, 0.4968, 0.1686, 0.5619, 0.1305, 0.5238, 0.1955, 0.4968, 0.2607, 0.5238, 0.2225, 0.5619, 0.1955, 0.4968, 0.2225, 0.5619, 0.1686, 0.5619, 0.1955, 0.4968, 0.9999, 0.05403, 0.5, 0.05402, 0.5, 9.857e-05, 0.9999, 9.945e-05, 0.9999, 0.108, 0.5, 0.108, 0.5, 0.05402, 0.9999, 0.05403, 0.9999, 0.1619, 0.5, 0.1619, 0.5, 0.108, 0.9999, 0.108, 0.9999, 0.2158, 0.5, 0.2158, 0.5, 0.1619, 0.9999, 0.1619, 0.9999, 0.2697, 0.5, 0.2697, 0.5, 0.2158, 0.9999, 0.2158, 0.9999, 0.3237, 0.5, 0.3237, 0.5, 0.2697, 0.9999, 0.2697, 0.9999, 0.3776, 0.5, 0.3776, 0.5, 0.3237, 0.9999, 0.3237, 0.9999, 0.4315, 0.5, 0.4315, 0.5, 0.3776, 0.9999, 0.3776, 0.03823, 0.5619, 9.746e-05, 0.5238, 0.06037, 0.4968, 0.06517, 0.5017, 0.09215, 0.4317, 0.1303, 0.4698, 0.07005, 0.4968, 0.0652, 0.4919, 0.1303, 0.5238, 0.09215, 0.5619, 0.06517, 0.5017, 0.07005, 0.4968, 9.737e-05, 0.4698, 0.03823, 0.4317, 0.0652, 0.4919, 0.06037, 0.4968, 0.1303, 0.4698, 0.1303, 0.5238, 0.07005, 0.4968, 0.03823, 0.4317, 0.09215, 0.4317, 0.0652, 0.4919, 9.746e-05, 0.5238, 9.737e-05, 0.4698, 0.06037, 0.4968, 0.09215, 0.5619, 0.03823, 0.5619, 0.06517, 0.5017, 0.2678, 0.4317, 0.2746, 0.4317, 0.2746, 0.5408, 0.2677, 0.5409, 0.2746, 0.4317, 0.2815, 0.4317, 0.2815, 0.5409, 0.2746, 0.5408, 0.2815, 0.4317, 0.2884, 0.4317, 0.2884, 0.5409, 0.2815, 0.5409, 0.2609, 0.4317, 0.2678, 0.4317, 0.2677, 0.5409, 0.2609, 0.5409, 0.2884, 0.5409, 0.2884, 0.5478, 0.2816, 0.5478, 0.2815, 0.5409])
me_cylinder_007.use_remesh_fix_poles = True
me_cylinder_007.use_remesh_preserve_attributes = False
me_cylinder_007.use_mirror_vertex_groups = False
me_cylinder_007.update()
me_cylinder_008 = bpy.data.meshes.new('Cylinder.008')
me_cylinder_008.from_pydata([(-0.09567, 0.9714, -1.0), (-0.09567, 0.9714, 12.85), (0.6192, 0.7545, -1.0), (0.6192, 0.7545, 12.85), (0.9714, 0.09567, -1.0), (0.9714, 0.09567, 12.85), (0.7545, -0.6192, -1.0), (0.7545, -0.6192, 12.85), (0.09567, -0.9714, -1.0), (0.09567, -0.9714, 12.85), (-0.6192, -0.7545, -1.0), (-0.6192, -0.7545, 12.85), (-0.9714, -0.09567, -1.0), (-0.9714, -0.09567, 12.85), (-0.7545, 0.6192, -1.0), (-0.7545, 0.6192, 12.85), (-0.0002613, -0.000865, -1.0), (-0.09567, 0.9714, 5.925), (0.6192, 0.7545, 5.925), (0.9714, 0.09567, 5.925), (0.7545, -0.6192, 5.925), (0.09567, -0.9714, 5.925), (-0.6192, -0.7545, 5.925), (-0.9714, -0.09567, 5.925), (-0.7545, 0.6192, 5.925), (-0.01929, -0.06401, 12.85), (-0.0648, 0.01932, 12.85), (0.019, 0.06462, 12.85), (0.06493, -0.01954, 12.85), (-0.06483, 0.01923, 14.36), (-0.01932, -0.0641, 14.36), (0.01897, 0.06454, 14.36), (0.0649, -0.01962, 14.36)], [], [(17, 1, 3, 18), (18, 3, 5, 19), (19, 5, 7, 20), (20, 7, 9, 21), (21, 9, 11, 22), (22, 11, 13, 23), (23, 13, 15, 24), (24, 15, 1, 17), (8, 10, 16), (0, 2, 16), (14, 0, 16), (10, 12, 16), (12, 14, 16), (6, 8, 16), (2, 4, 16), (4, 6, 16), (14, 24, 17, 0), (12, 23, 24, 14), (10, 22, 23, 12), (8, 21, 22, 10), (6, 20, 21, 8), (4, 19, 20, 6), (2, 18, 19, 4), (0, 17, 18, 2), (13, 11, 25, 26), (5, 3, 27, 28), (1, 15, 26, 27), (9, 7, 28, 25), (3, 1, 27), (7, 5, 28), (11, 9, 25), (15, 13, 26), (26, 25, 30, 29), (25, 28, 32, 30), (28, 27, 31, 32), (27, 26, 29, 31), (31, 29, 30, 32)])
_uv = me_cylinder_008.uv_layers.new(name='UVMap')
_uv.uv.foreach_set('vector', [0.5, 0.4315, 9.744e-05, 0.4315, 9.751e-05, 0.3776, 0.5, 0.3776, 0.5, 0.3776, 9.751e-05, 0.3776, 9.737e-05, 0.3237, 0.5, 0.3237, 0.5, 0.3237, 9.737e-05, 0.3237, 9.737e-05, 0.2697, 0.5, 0.2697, 0.5, 0.2697, 9.737e-05, 0.2697, 9.751e-05, 0.2158, 0.5, 0.2158, 0.5, 0.2158, 9.751e-05, 0.2158, 9.751e-05, 0.1619, 0.5, 0.1619, 0.5, 0.1619, 9.751e-05, 0.1619, 9.764e-05, 0.1079, 0.5, 0.108, 0.5, 0.108, 9.764e-05, 0.1079, 9.778e-05, 0.05402, 0.5, 0.05402, 0.5, 0.05402, 9.778e-05, 0.05402, 9.785e-05, 9.737e-05, 0.5, 9.857e-05, 0.1305, 0.5238, 0.1305, 0.4698, 0.1955, 0.4968, 0.2607, 0.4698, 0.2607, 0.5238, 0.1955, 0.4968, 0.2225, 0.4317, 0.2607, 0.4698, 0.1955, 0.4968, 0.1305, 0.4698, 0.1686, 0.4317, 0.1955, 0.4968, 0.1686, 0.4317, 0.2225, 0.4317, 0.1955, 0.4968, 0.1686, 0.5619, 0.1305, 0.5238, 0.1955, 0.4968, 0.2607, 0.5238, 0.2225, 0.5619, 0.1955, 0.4968, 0.2225, 0.5619, 0.1686, 0.5619, 0.1955, 0.4968, 0.9999, 0.05403, 0.5, 0.05402, 0.5, 9.857e-05, 0.9999, 9.945e-05, 0.9999, 0.108, 0.5, 0.108, 0.5, 0.05402, 0.9999, 0.05403, 0.9999, 0.1619, 0.5, 0.1619, 0.5, 0.108, 0.9999, 0.108, 0.9999, 0.2158, 0.5, 0.2158, 0.5, 0.1619, 0.9999, 0.1619, 0.9999, 0.2697, 0.5, 0.2697, 0.5, 0.2158, 0.9999, 0.2158, 0.9999, 0.3237, 0.5, 0.3237, 0.5, 0.2697, 0.9999, 0.2697, 0.9999, 0.3776, 0.5, 0.3776, 0.5, 0.3237, 0.9999, 0.3237, 0.9999, 0.4315, 0.5, 0.4315, 0.5, 0.3776, 0.9999, 0.3776, 0.03823, 0.5619, 9.746e-05, 0.5238, 0.06037, 0.4968, 0.06517, 0.5017, 0.09215, 0.4317, 0.1303, 0.4698, 0.07005, 0.4968, 0.0652, 0.4919, 0.1303, 0.5238, 0.09215, 0.5619, 0.06517, 0.5017, 0.07005, 0.4968, 9.737e-05, 0.4698, 0.03823, 0.4317, 0.0652, 0.4919, 0.06037, 0.4968, 0.1303, 0.4698, 0.1303, 0.5238, 0.07005, 0.4968, 0.03823, 0.4317, 0.09215, 0.4317, 0.0652, 0.4919, 9.746e-05, 0.5238, 9.737e-05, 0.4698, 0.06037, 0.4968, 0.09215, 0.5619, 0.03823, 0.5619, 0.06517, 0.5017, 0.2678, 0.4317, 0.2746, 0.4317, 0.2746, 0.5408, 0.2677, 0.5409, 0.2746, 0.4317, 0.2815, 0.4317, 0.2815, 0.5409, 0.2746, 0.5408, 0.2815, 0.4317, 0.2884, 0.4317, 0.2884, 0.5409, 0.2815, 0.5409, 0.2609, 0.4317, 0.2678, 0.4317, 0.2677, 0.5409, 0.2609, 0.5409, 0.2884, 0.5409, 0.2884, 0.5478, 0.2816, 0.5478, 0.2815, 0.5409])
me_cylinder_008.use_remesh_fix_poles = True
me_cylinder_008.use_remesh_preserve_attributes = False
me_cylinder_008.use_mirror_vertex_groups = False
me_cylinder_008.update()
me_cylinder_009 = bpy.data.meshes.new('Cylinder.009')
me_cylinder_009.from_pydata([(-0.09567, 0.9714, -1.0), (-0.09567, 0.9714, 12.85), (0.6192, 0.7545, -1.0), (0.6192, 0.7545, 12.85), (0.9714, 0.09567, -1.0), (0.9714, 0.09567, 12.85), (0.7545, -0.6192, -1.0), (0.7545, -0.6192, 12.85), (0.09567, -0.9714, -1.0), (0.09567, -0.9714, 12.85), (-0.6192, -0.7545, -1.0), (-0.6192, -0.7545, 12.85), (-0.9714, -0.09567, -1.0), (-0.9714, -0.09567, 12.85), (-0.7545, 0.6192, -1.0), (-0.7545, 0.6192, 12.85), (-0.0002613, -0.000865, -1.0), (-0.09567, 0.9714, 5.925), (0.6192, 0.7545, 5.925), (0.9714, 0.09567, 5.925), (0.7545, -0.6192, 5.925), (0.09567, -0.9714, 5.925), (-0.6192, -0.7545, 5.925), (-0.9714, -0.09567, 5.925), (-0.7545, 0.6192, 5.925), (-0.01929, -0.06401, 12.85), (-0.0648, 0.01932, 12.85), (0.019, 0.06462, 12.85), (0.06493, -0.01954, 12.85), (-0.06483, 0.01923, 14.36), (-0.01932, -0.0641, 14.36), (0.01897, 0.06454, 14.36), (0.0649, -0.01962, 14.36)], [], [(17, 1, 3, 18), (18, 3, 5, 19), (19, 5, 7, 20), (20, 7, 9, 21), (21, 9, 11, 22), (22, 11, 13, 23), (23, 13, 15, 24), (24, 15, 1, 17), (8, 10, 16), (0, 2, 16), (14, 0, 16), (10, 12, 16), (12, 14, 16), (6, 8, 16), (2, 4, 16), (4, 6, 16), (14, 24, 17, 0), (12, 23, 24, 14), (10, 22, 23, 12), (8, 21, 22, 10), (6, 20, 21, 8), (4, 19, 20, 6), (2, 18, 19, 4), (0, 17, 18, 2), (13, 11, 25, 26), (5, 3, 27, 28), (1, 15, 26, 27), (9, 7, 28, 25), (3, 1, 27), (7, 5, 28), (11, 9, 25), (15, 13, 26), (26, 25, 30, 29), (25, 28, 32, 30), (28, 27, 31, 32), (27, 26, 29, 31), (31, 29, 30, 32)])
_uv = me_cylinder_009.uv_layers.new(name='UVMap')
_uv.uv.foreach_set('vector', [0.5, 0.4315, 9.744e-05, 0.4315, 9.751e-05, 0.3776, 0.5, 0.3776, 0.5, 0.3776, 9.751e-05, 0.3776, 9.737e-05, 0.3237, 0.5, 0.3237, 0.5, 0.3237, 9.737e-05, 0.3237, 9.737e-05, 0.2697, 0.5, 0.2697, 0.5, 0.2697, 9.737e-05, 0.2697, 9.751e-05, 0.2158, 0.5, 0.2158, 0.5, 0.2158, 9.751e-05, 0.2158, 9.751e-05, 0.1619, 0.5, 0.1619, 0.5, 0.1619, 9.751e-05, 0.1619, 9.764e-05, 0.1079, 0.5, 0.108, 0.5, 0.108, 9.764e-05, 0.1079, 9.778e-05, 0.05402, 0.5, 0.05402, 0.5, 0.05402, 9.778e-05, 0.05402, 9.785e-05, 9.737e-05, 0.5, 9.857e-05, 0.1305, 0.5238, 0.1305, 0.4698, 0.1955, 0.4968, 0.2607, 0.4698, 0.2607, 0.5238, 0.1955, 0.4968, 0.2225, 0.4317, 0.2607, 0.4698, 0.1955, 0.4968, 0.1305, 0.4698, 0.1686, 0.4317, 0.1955, 0.4968, 0.1686, 0.4317, 0.2225, 0.4317, 0.1955, 0.4968, 0.1686, 0.5619, 0.1305, 0.5238, 0.1955, 0.4968, 0.2607, 0.5238, 0.2225, 0.5619, 0.1955, 0.4968, 0.2225, 0.5619, 0.1686, 0.5619, 0.1955, 0.4968, 0.9999, 0.05403, 0.5, 0.05402, 0.5, 9.857e-05, 0.9999, 9.945e-05, 0.9999, 0.108, 0.5, 0.108, 0.5, 0.05402, 0.9999, 0.05403, 0.9999, 0.1619, 0.5, 0.1619, 0.5, 0.108, 0.9999, 0.108, 0.9999, 0.2158, 0.5, 0.2158, 0.5, 0.1619, 0.9999, 0.1619, 0.9999, 0.2697, 0.5, 0.2697, 0.5, 0.2158, 0.9999, 0.2158, 0.9999, 0.3237, 0.5, 0.3237, 0.5, 0.2697, 0.9999, 0.2697, 0.9999, 0.3776, 0.5, 0.3776, 0.5, 0.3237, 0.9999, 0.3237, 0.9999, 0.4315, 0.5, 0.4315, 0.5, 0.3776, 0.9999, 0.3776, 0.03823, 0.5619, 9.746e-05, 0.5238, 0.06037, 0.4968, 0.06517, 0.5017, 0.09215, 0.4317, 0.1303, 0.4698, 0.07005, 0.4968, 0.0652, 0.4919, 0.1303, 0.5238, 0.09215, 0.5619, 0.06517, 0.5017, 0.07005, 0.4968, 9.737e-05, 0.4698, 0.03823, 0.4317, 0.0652, 0.4919, 0.06037, 0.4968, 0.1303, 0.4698, 0.1303, 0.5238, 0.07005, 0.4968, 0.03823, 0.4317, 0.09215, 0.4317, 0.0652, 0.4919, 9.746e-05, 0.5238, 9.737e-05, 0.4698, 0.06037, 0.4968, 0.09215, 0.5619, 0.03823, 0.5619, 0.06517, 0.5017, 0.2678, 0.4317, 0.2746, 0.4317, 0.2746, 0.5408, 0.2677, 0.5409, 0.2746, 0.4317, 0.2815, 0.4317, 0.2815, 0.5409, 0.2746, 0.5408, 0.2815, 0.4317, 0.2884, 0.4317, 0.2884, 0.5409, 0.2815, 0.5409, 0.2609, 0.4317, 0.2678, 0.4317, 0.2677, 0.5409, 0.2609, 0.5409, 0.2884, 0.5409, 0.2884, 0.5478, 0.2816, 0.5478, 0.2815, 0.5409])
me_cylinder_009.use_remesh_fix_poles = True
me_cylinder_009.use_remesh_preserve_attributes = False
me_cylinder_009.use_mirror_vertex_groups = False
me_cylinder_009.update()

# ---- objects
ob_light = bpy.data.objects.new('Light', light_light)
ob_camera = bpy.data.objects.new('Camera', cam_camera)
ob_cake__slice = bpy.data.objects.new('Cake (slice)', me_cylinder_001)
ob_cake__full = bpy.data.objects.new('Cake (full)', me_cylinder)
ob_candle__slice = bpy.data.objects.new('Candle (Slice)', me_cylinder_002)
ob_candle__slice__001 = bpy.data.objects.new('Candle (Slice).001', me_cylinder_003)
ob_candle__slice__002 = bpy.data.objects.new('Candle (Slice).002', me_cylinder_004)
ob_candle__slice__003 = bpy.data.objects.new('Candle (Slice).003', me_cylinder_005)
ob_candle__slice__004 = bpy.data.objects.new('Candle (Slice).004', me_cylinder_006)
ob_candle__slice__005 = bpy.data.objects.new('Candle (Slice).005', me_cylinder_007)
ob_candle__slice__006 = bpy.data.objects.new('Candle (Slice).006', me_cylinder_008)
ob_candle__slice__007 = bpy.data.objects.new('Candle (Slice).007', me_cylinder_009)

# ---- transforms, parenting, visibility, modifiers, constraints
ob_light.location = (4.076, 1.005, 5.904)
ob_light.rotation_euler = (0.6503, 0.05522, 1.866)
ob_light.lock_rotations_4d = False
ob_light.empty_display_type = 'ARROWS'
ob_light.color = (0.0, 0.0, 0.0, 0.0)
ob_light.lineart.crease_threshold = 0.0
ob_camera.location = (7.359, -6.926, 4.958)
ob_camera.rotation_euler = (1.109, 0.0, 0.8149)
ob_camera.lock_rotations_4d = False
ob_camera.empty_display_type = 'ARROWS'
ob_camera.color = (0.0, 0.0, 0.0, 0.0)
ob_camera.display_type = 'WIRE'
ob_camera.lineart.crease_threshold = 0.0
ob_cake__slice.location = (0.0, 0.0, 0.0)
ob_cake__slice.lineart.crease_threshold = 0.0
ob_cake__full.location = (0.0, 0.0, 0.0)
ob_cake__full.lineart.crease_threshold = 0.0
ob_candle__slice.location = (1.094, 0.0, 0.6666)
ob_candle__slice.scale = (-0.02294, -0.02294, 0.02178)
ob_candle__slice.lineart.crease_threshold = 0.0
ob_candle__slice__001.location = (0.536, 0.5393, 0.6666)
ob_candle__slice__001.scale = (-0.02294, -0.02294, 0.02178)
ob_candle__slice__001.lineart.crease_threshold = 0.0
ob_candle__slice__002.location = (-0.003331, 0.7634, 0.6666)
ob_candle__slice__002.scale = (-0.02294, -0.02294, 0.02178)
ob_candle__slice__002.lineart.crease_threshold = 0.0
ob_candle__slice__003.location = (-0.554, 0.5583, 0.6666)
ob_candle__slice__003.scale = (-0.02294, -0.02294, 0.02178)
ob_candle__slice__003.lineart.crease_threshold = 0.0
ob_candle__slice__004.location = (-0.7667, 0.01519, 0.6666)
ob_candle__slice__004.scale = (-0.02294, -0.02294, 0.02178)
ob_candle__slice__004.lineart.crease_threshold = 0.0
ob_candle__slice__005.location = (-0.5237, -0.5355, 0.6666)
ob_candle__slice__005.scale = (-0.02294, -0.02294, 0.02178)
ob_candle__slice__005.lineart.crease_threshold = 0.0
ob_candle__slice__006.location = (0.0004668, -0.7064, 0.6666)
ob_candle__slice__006.scale = (-0.02294, -0.02294, 0.02178)
ob_candle__slice__006.lineart.crease_threshold = 0.0
ob_candle__slice__007.location = (0.5056, -0.5241, 0.6666)
ob_candle__slice__007.scale = (-0.02294, -0.02294, 0.02178)
ob_candle__slice__007.lineart.crease_threshold = 0.0

# ---- collection membership
col_collection.objects.link(ob_light)
col_collection.objects.link(ob_camera)
col_cake_full.objects.link(ob_cake__slice)
col_cake_full.objects.link(ob_cake__full)
col_candles.objects.link(ob_candle__slice)
col_candles.objects.link(ob_candle__slice__001)
col_candles.objects.link(ob_candle__slice__002)
col_candles.objects.link(ob_candle__slice__003)
col_candles.objects.link(ob_candle__slice__004)
col_candles.objects.link(ob_candle__slice__005)
col_candles.objects.link(ob_candle__slice__006)
col_candles.objects.link(ob_candle__slice__007)

# ---- scene / render settings (as saved in the file)
scene.camera = ob_camera
scene.frame_start = 1; scene.frame_end = 250; scene.frame_set(235)
scene.render.engine = 'BLENDER_EEVEE_NEXT'
scene.cycles.use_denoising = False
scene.cycles.samples = 128
scene.cycles.sampling_pattern = 'TABULATED_SOBOL'
scene.cycles.use_adaptive_sampling = False
scene.cycles.use_light_tree = False
scene.view_settings.view_transform = 'Filmic'
bpy.context.view_layer.update()
